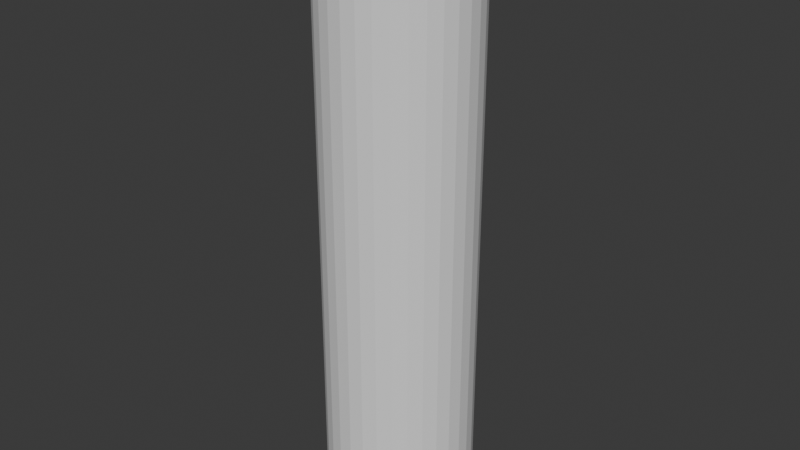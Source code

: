 # Source: spider_leg.blend  (saved by Blender 5.1.30; exported with 4.5.12 LTS)
import bpy
from mathutils import Matrix  # noqa: F401  (used for matrix-valued properties, if any)

bpy.ops.wm.read_factory_settings(use_empty=True)
scene = bpy.context.scene
scene.name = 'Scene'

# ---- collections
col_collection = bpy.data.collections.new('Collection'); scene.collection.children.link(col_collection)

# ---- world
world_world = bpy.data.worlds.new('World'); scene.world = world_world
world_world.use_nodes = True; world_world.node_tree.nodes.clear()
_N = world_world.node_tree.nodes; _L = world_world.node_tree.links
n0 = _N.new('ShaderNodeOutputWorld'); n0.name = 'World Output'; n0.location = (200, 100)
n1 = _N.new('ShaderNodeBackground'); n1.name = 'Background'; n1.location = (-200, 100)
n1.inputs[0].default_value = (0.05088, 0.05088, 0.05088, 1.0)
_L.new(n1.outputs[0], n0.inputs[0])
n0.is_active_output = True
world_world.color = (0.05088, 0.05088, 0.05088)
world_world.sun_shadow_jitter_overblur = 0.0

# ---- meshes
me_cylinder = bpy.data.meshes.new('Cylinder')
me_cylinder.from_pydata([(0.0, 1.0, -1.0), (0.0, 1.0, 1.0), (0.1951, 0.9808, -1.0), (0.1951, 0.9808, 1.0), (0.3827, 0.9239, -1.0), (0.3827, 0.9239, 1.0), (0.5556, 0.8315, -1.0), (0.5556, 0.8315, 1.0), (0.7071, 0.7071, -1.0), (0.7071, 0.7071, 1.0), (0.8315, 0.5556, -1.0), (0.8315, 0.5556, 1.0), (0.9239, 0.3827, -1.0), (0.9239, 0.3827, 1.0), (0.9808, 0.1951, -1.0), (0.9808, 0.1951, 1.0), (1.0, 0.0, -1.0), (1.0, 0.0, 1.0), (0.9808, -0.1951, -1.0), (0.9808, -0.1951, 1.0), (0.9239, -0.3827, -1.0), (0.9239, -0.3827, 1.0), (0.8315, -0.5556, -1.0), (0.8315, -0.5556, 1.0), (0.7071, -0.7071, -1.0), (0.7071, -0.7071, 1.0), (0.5556, -0.8315, -1.0), (0.5556, -0.8315, 1.0), (0.3827, -0.9239, -1.0), (0.3827, -0.9239, 1.0), (0.1951, -0.9808, -1.0), (0.1951, -0.9808, 1.0), (0.0, -1.0, -1.0), (0.0, -1.0, 1.0), (-0.1951, -0.9808, -1.0), (-0.1951, -0.9808, 1.0), (-0.3827, -0.9239, -1.0), (-0.3827, -0.9239, 1.0), (-0.5556, -0.8315, -1.0), (-0.5556, -0.8315, 1.0), (-0.7071, -0.7071, -1.0), (-0.7071, -0.7071, 1.0), (-0.8315, -0.5556, -1.0), (-0.8315, -0.5556, 1.0), (-0.9239, -0.3827, -1.0), (-0.9239, -0.3827, 1.0), (-0.9808, -0.1951, -1.0), (-0.9808, -0.1951, 1.0), (-1.0, 0.0, -1.0), (-1.0, 0.0, 1.0), (-0.9808, 0.1951, -1.0), (-0.9808, 0.1951, 1.0), (-0.9239, 0.3827, -1.0), (-0.9239, 0.3827, 1.0), (-0.8315, 0.5556, -1.0), (-0.8315, 0.5556, 1.0), (-0.7071, 0.7071, -1.0), (-0.7071, 0.7071, 1.0), (-0.5556, 0.8315, -1.0), (-0.5556, 0.8315, 1.0), (-0.3827, 0.9239, -1.0), (-0.3827, 0.9239, 1.0), (-0.1951, 0.9808, -1.0), (-0.1951, 0.9808, 1.0)], [], [(0, 1, 3, 2), (2, 3, 5, 4), (4, 5, 7, 6), (6, 7, 9, 8), (8, 9, 11, 10), (10, 11, 13, 12), (12, 13, 15, 14), (14, 15, 17, 16), (16, 17, 19, 18), (18, 19, 21, 20), (20, 21, 23, 22), (22, 23, 25, 24), (24, 25, 27, 26), (26, 27, 29, 28), (28, 29, 31, 30), (30, 31, 33, 32), (32, 33, 35, 34), (34, 35, 37, 36), (36, 37, 39, 38), (38, 39, 41, 40), (40, 41, 43, 42), (42, 43, 45, 44), (44, 45, 47, 46), (46, 47, 49, 48), (48, 49, 51, 50), (50, 51, 53, 52), (52, 53, 55, 54), (54, 55, 57, 56), (56, 57, 59, 58), (58, 59, 61, 60), (3, 1, 63, 61, 59, 57, 55, 53, 51, 49, 47, 45, 43, 41, 39, 37, 35, 33, 31, 29, 27, 25, 23, 21, 19, 17, 15, 13, 11, 9, 7, 5), (60, 61, 63, 62), (62, 63, 1, 0), (0, 2, 4, 6, 8, 10, 12, 14, 16, 18, 20, 22, 24, 26, 28, 30, 32, 34, 36, 38, 40, 42, 44, 46, 48, 50, 52, 54, 56, 58, 60, 62)])
_uv = me_cylinder.uv_layers.new(name='UVMap')
_uv.uv.foreach_set('vector', [1.0, 0.5, 1.0, 1.0, 0.9688, 1.0, 0.9688, 0.5, 0.9688, 0.5, 0.9688, 1.0, 0.9375, 1.0, 0.9375, 0.5, 0.9375, 0.5, 0.9375, 1.0, 0.9062, 1.0, 0.9062, 0.5, 0.9062, 0.5, 0.9062, 1.0, 0.875, 1.0, 0.875, 0.5, 0.875, 0.5, 0.875, 1.0, 0.8438, 1.0, 0.8438, 0.5, 0.8438, 0.5, 0.8438, 1.0, 0.8125, 1.0, 0.8125, 0.5, 0.8125, 0.5, 0.8125, 1.0, 0.7812, 1.0, 0.7812, 0.5, 0.7812, 0.5, 0.7812, 1.0, 0.75, 1.0, 0.75, 0.5, 0.75, 0.5, 0.75, 1.0, 0.7188, 1.0, 0.7188, 0.5, 0.7188, 0.5, 0.7188, 1.0, 0.6875, 1.0, 0.6875, 0.5, 0.6875, 0.5, 0.6875, 1.0, 0.6562, 1.0, 0.6562, 0.5, 0.6562, 0.5, 0.6562, 1.0, 0.625, 1.0, 0.625, 0.5, 0.625, 0.5, 0.625, 1.0, 0.5938, 1.0, 0.5938, 0.5, 0.5938, 0.5, 0.5938, 1.0, 0.5625, 1.0, 0.5625, 0.5, 0.5625, 0.5, 0.5625, 1.0, 0.5312, 1.0, 0.5312, 0.5, 0.5312, 0.5, 0.5312, 1.0, 0.5, 1.0, 0.5, 0.5, 0.5, 0.5, 0.5, 1.0, 0.4688, 1.0, 0.4688, 0.5, 0.4688, 0.5, 0.4688, 1.0, 0.4375, 1.0, 0.4375, 0.5, 0.4375, 0.5, 0.4375, 1.0, 0.4062, 1.0, 0.4062, 0.5, 0.4062, 0.5, 0.4062, 1.0, 0.375, 1.0, 0.375, 0.5, 0.375, 0.5, 0.375, 1.0, 0.3438, 1.0, 0.3438, 0.5, 0.3438, 0.5, 0.3438, 1.0, 0.3125, 1.0, 0.3125, 0.5, 0.3125, 0.5, 0.3125, 1.0, 0.2812, 1.0, 0.2812, 0.5, 0.2812, 0.5, 0.2812, 1.0, 0.25, 1.0, 0.25, 0.5, 0.25, 0.5, 0.25, 1.0, 0.2188, 1.0, 0.2188, 0.5, 0.2188, 0.5, 0.2188, 1.0, 0.1875, 1.0, 0.1875, 0.5, 0.1875, 0.5, 0.1875, 1.0, 0.1562, 1.0, 0.1562, 0.5, 0.1562, 0.5, 0.1562, 1.0, 0.125, 1.0, 0.125, 0.5, 0.125, 0.5, 0.125, 1.0, 0.09375, 1.0, 0.09375, 0.5, 0.09375, 0.5, 0.09375, 1.0, 0.0625, 1.0, 0.0625, 0.5, 0.2968, 0.4854, 0.25, 0.49, 0.2032, 0.4854, 0.1582, 0.4717, 0.1167, 0.4496, 0.08029, 0.4197, 0.05045, 0.3833, 0.02827, 0.3418, 0.01461, 0.2968, 0.01, 0.25, 0.01461, 0.2032, 0.02827, 0.1582, 0.05045, 0.1167, 0.08029, 0.08029, 0.1167, 0.05045, 0.1582, 0.02827, 0.2032, 0.01461, 0.25, 0.01, 0.2968, 0.01461, 0.3418, 0.02827, 0.3833, 0.05045, 0.4197, 0.08029, 0.4496, 0.1167, 0.4717, 0.1582, 0.4854, 0.2032, 0.49, 0.25, 0.4854, 0.2968, 0.4717, 0.3418, 0.4496, 0.3833, 0.4197, 0.4197, 0.3833, 0.4496, 0.3418, 0.4717, 0.0625, 0.5, 0.0625, 1.0, 0.03125, 1.0, 0.03125, 0.5, 0.03125, 0.5, 0.03125, 1.0, 0.0, 1.0, 0.0, 0.5, 0.75, 0.49, 0.7968, 0.4854, 0.8418, 0.4717, 0.8833, 0.4496, 0.9197, 0.4197, 0.9496, 0.3833, 0.9717, 0.3418, 0.9854, 0.2968, 0.99, 0.25, 0.9854, 0.2032, 0.9717, 0.1582, 0.9496, 0.1167, 0.9197, 0.08029, 0.8833, 0.05045, 0.8418, 0.02827, 0.7968, 0.01461, 0.75, 0.01, 0.7032, 0.01461, 0.6582, 0.02827, 0.6167, 0.05045, 0.5803, 0.08029, 0.5504, 0.1167, 0.5283, 0.1582, 0.5146, 0.2032, 0.51, 0.25, 0.5146, 0.2968, 0.5283, 0.3418, 0.5504, 0.3833, 0.5803, 0.4197, 0.6167, 0.4496, 0.6582, 0.4717, 0.7032, 0.4854])
me_cylinder.update()
me_cylinder_001 = bpy.data.meshes.new('Cylinder.001')
me_cylinder_001.from_pydata([(0.0, 1.0, -1.0), (0.0, 1.0, 1.0), (0.1951, 0.9808, -1.0), (0.1951, 0.9808, 1.0), (0.3827, 0.9239, -1.0), (0.3827, 0.9239, 1.0), (0.5556, 0.8315, -1.0), (0.5556, 0.8315, 1.0), (0.7071, 0.7071, -1.0), (0.7071, 0.7071, 1.0), (0.8315, 0.5556, -1.0), (0.8315, 0.5556, 1.0), (0.9239, 0.3827, -1.0), (0.9239, 0.3827, 1.0), (0.9808, 0.1951, -1.0), (0.9808, 0.1951, 1.0), (1.0, 0.0, -1.0), (1.0, 0.0, 1.0), (0.9808, -0.1951, -1.0), (0.9808, -0.1951, 1.0), (0.9239, -0.3827, -1.0), (0.9239, -0.3827, 1.0), (0.8315, -0.5556, -1.0), (0.8315, -0.5556, 1.0), (0.7071, -0.7071, -1.0), (0.7071, -0.7071, 1.0), (0.5556, -0.8315, -1.0), (0.5556, -0.8315, 1.0), (0.3827, -0.9239, -1.0), (0.3827, -0.9239, 1.0), (0.1951, -0.9808, -1.0), (0.1951, -0.9808, 1.0), (0.0, -1.0, -1.0), (0.0, -1.0, 1.0), (-0.1951, -0.9808, -1.0), (-0.1951, -0.9808, 1.0), (-0.3827, -0.9239, -1.0), (-0.3827, -0.9239, 1.0), (-0.5556, -0.8315, -1.0), (-0.5556, -0.8315, 1.0), (-0.7071, -0.7071, -1.0), (-0.7071, -0.7071, 1.0), (-0.8315, -0.5556, -1.0), (-0.8315, -0.5556, 1.0), (-0.9239, -0.3827, -1.0), (-0.9239, -0.3827, 1.0), (-0.9808, -0.1951, -1.0), (-0.9808, -0.1951, 1.0), (-1.0, 0.0, -1.0), (-1.0, 0.0, 1.0), (-0.9808, 0.1951, -1.0), (-0.9808, 0.1951, 1.0), (-0.9239, 0.3827, -1.0), (-0.9239, 0.3827, 1.0), (-0.8315, 0.5556, -1.0), (-0.8315, 0.5556, 1.0), (-0.7071, 0.7071, -1.0), (-0.7071, 0.7071, 1.0), (-0.5556, 0.8315, -1.0), (-0.5556, 0.8315, 1.0), (-0.3827, 0.9239, -1.0), (-0.3827, 0.9239, 1.0), (-0.1951, 0.9808, -1.0), (-0.1951, 0.9808, 1.0)], [], [(0, 1, 3, 2), (2, 3, 5, 4), (4, 5, 7, 6), (6, 7, 9, 8), (8, 9, 11, 10), (10, 11, 13, 12), (12, 13, 15, 14), (14, 15, 17, 16), (16, 17, 19, 18), (18, 19, 21, 20), (20, 21, 23, 22), (22, 23, 25, 24), (24, 25, 27, 26), (26, 27, 29, 28), (28, 29, 31, 30), (30, 31, 33, 32), (32, 33, 35, 34), (34, 35, 37, 36), (36, 37, 39, 38), (38, 39, 41, 40), (40, 41, 43, 42), (42, 43, 45, 44), (44, 45, 47, 46), (46, 47, 49, 48), (48, 49, 51, 50), (50, 51, 53, 52), (52, 53, 55, 54), (54, 55, 57, 56), (56, 57, 59, 58), (58, 59, 61, 60), (3, 1, 63, 61, 59, 57, 55, 53, 51, 49, 47, 45, 43, 41, 39, 37, 35, 33, 31, 29, 27, 25, 23, 21, 19, 17, 15, 13, 11, 9, 7, 5), (60, 61, 63, 62), (62, 63, 1, 0), (0, 2, 4, 6, 8, 10, 12, 14, 16, 18, 20, 22, 24, 26, 28, 30, 32, 34, 36, 38, 40, 42, 44, 46, 48, 50, 52, 54, 56, 58, 60, 62)])
_uv = me_cylinder_001.uv_layers.new(name='UVMap')
_uv.uv.foreach_set('vector', [1.0, 0.5, 1.0, 1.0, 0.9688, 1.0, 0.9688, 0.5, 0.9688, 0.5, 0.9688, 1.0, 0.9375, 1.0, 0.9375, 0.5, 0.9375, 0.5, 0.9375, 1.0, 0.9062, 1.0, 0.9062, 0.5, 0.9062, 0.5, 0.9062, 1.0, 0.875, 1.0, 0.875, 0.5, 0.875, 0.5, 0.875, 1.0, 0.8438, 1.0, 0.8438, 0.5, 0.8438, 0.5, 0.8438, 1.0, 0.8125, 1.0, 0.8125, 0.5, 0.8125, 0.5, 0.8125, 1.0, 0.7812, 1.0, 0.7812, 0.5, 0.7812, 0.5, 0.7812, 1.0, 0.75, 1.0, 0.75, 0.5, 0.75, 0.5, 0.75, 1.0, 0.7188, 1.0, 0.7188, 0.5, 0.7188, 0.5, 0.7188, 1.0, 0.6875, 1.0, 0.6875, 0.5, 0.6875, 0.5, 0.6875, 1.0, 0.6562, 1.0, 0.6562, 0.5, 0.6562, 0.5, 0.6562, 1.0, 0.625, 1.0, 0.625, 0.5, 0.625, 0.5, 0.625, 1.0, 0.5938, 1.0, 0.5938, 0.5, 0.5938, 0.5, 0.5938, 1.0, 0.5625, 1.0, 0.5625, 0.5, 0.5625, 0.5, 0.5625, 1.0, 0.5312, 1.0, 0.5312, 0.5, 0.5312, 0.5, 0.5312, 1.0, 0.5, 1.0, 0.5, 0.5, 0.5, 0.5, 0.5, 1.0, 0.4688, 1.0, 0.4688, 0.5, 0.4688, 0.5, 0.4688, 1.0, 0.4375, 1.0, 0.4375, 0.5, 0.4375, 0.5, 0.4375, 1.0, 0.4062, 1.0, 0.4062, 0.5, 0.4062, 0.5, 0.4062, 1.0, 0.375, 1.0, 0.375, 0.5, 0.375, 0.5, 0.375, 1.0, 0.3438, 1.0, 0.3438, 0.5, 0.3438, 0.5, 0.3438, 1.0, 0.3125, 1.0, 0.3125, 0.5, 0.3125, 0.5, 0.3125, 1.0, 0.2812, 1.0, 0.2812, 0.5, 0.2812, 0.5, 0.2812, 1.0, 0.25, 1.0, 0.25, 0.5, 0.25, 0.5, 0.25, 1.0, 0.2188, 1.0, 0.2188, 0.5, 0.2188, 0.5, 0.2188, 1.0, 0.1875, 1.0, 0.1875, 0.5, 0.1875, 0.5, 0.1875, 1.0, 0.1562, 1.0, 0.1562, 0.5, 0.1562, 0.5, 0.1562, 1.0, 0.125, 1.0, 0.125, 0.5, 0.125, 0.5, 0.125, 1.0, 0.09375, 1.0, 0.09375, 0.5, 0.09375, 0.5, 0.09375, 1.0, 0.0625, 1.0, 0.0625, 0.5, 0.2968, 0.4854, 0.25, 0.49, 0.2032, 0.4854, 0.1582, 0.4717, 0.1167, 0.4496, 0.08029, 0.4197, 0.05045, 0.3833, 0.02827, 0.3418, 0.01461, 0.2968, 0.01, 0.25, 0.01461, 0.2032, 0.02827, 0.1582, 0.05045, 0.1167, 0.08029, 0.08029, 0.1167, 0.05045, 0.1582, 0.02827, 0.2032, 0.01461, 0.25, 0.01, 0.2968, 0.01461, 0.3418, 0.02827, 0.3833, 0.05045, 0.4197, 0.08029, 0.4496, 0.1167, 0.4717, 0.1582, 0.4854, 0.2032, 0.49, 0.25, 0.4854, 0.2968, 0.4717, 0.3418, 0.4496, 0.3833, 0.4197, 0.4197, 0.3833, 0.4496, 0.3418, 0.4717, 0.0625, 0.5, 0.0625, 1.0, 0.03125, 1.0, 0.03125, 0.5, 0.03125, 0.5, 0.03125, 1.0, 0.0, 1.0, 0.0, 0.5, 0.75, 0.49, 0.7968, 0.4854, 0.8418, 0.4717, 0.8833, 0.4496, 0.9197, 0.4197, 0.9496, 0.3833, 0.9717, 0.3418, 0.9854, 0.2968, 0.99, 0.25, 0.9854, 0.2032, 0.9717, 0.1582, 0.9496, 0.1167, 0.9197, 0.08029, 0.8833, 0.05045, 0.8418, 0.02827, 0.7968, 0.01461, 0.75, 0.01, 0.7032, 0.01461, 0.6582, 0.02827, 0.6167, 0.05045, 0.5803, 0.08029, 0.5504, 0.1167, 0.5283, 0.1582, 0.5146, 0.2032, 0.51, 0.25, 0.5146, 0.2968, 0.5283, 0.3418, 0.5504, 0.3833, 0.5803, 0.4197, 0.6167, 0.4496, 0.6582, 0.4717, 0.7032, 0.4854])
me_cylinder_001.materials.append(None)
me_cylinder_001.update()
arm_armature = bpy.data.armatures.new('Armature')  # bones are not reproduced

# ---- objects
ob_cylinder = bpy.data.objects.new('Cylinder', me_cylinder)
ob_cylinder_001 = bpy.data.objects.new('Cylinder.001', me_cylinder_001)
ob_armature = bpy.data.objects.new('Armature', arm_armature)

# ---- transforms, parenting, visibility, modifiers, constraints
ob_cylinder.parent = ob_armature
ob_cylinder.location = (0.0, 0.0, -2.0)
ob_cylinder.scale = (1.0, 1.0, 2.0)
_vg = ob_cylinder.vertex_groups.new(name='Bone')
for _i, _w in zip([0, 1, 2, 3, 4, 5, 6, 7, 8, 9, 10, 11, 12, 13, 14, 15, 16, 17, 18, 19, 20, 21, 22, 23, 24, 25, 26, 27, 28, 29, 30, 31, 32, 33, 34, 35, 36, 37, 38, 39, 40, 41, 42, 43, 44, 45, 46, 47, 48, 49, 50, 51, 52, 53, 54, 55, 56, 57, 58, 59, 60, 61, 62, 63], [0.5081, 0.9835, 0.5083, 0.9838, 0.5083, 0.984, 0.5084, 0.9838, 0.5083, 0.9835, 0.5083, 0.9835, 0.508, 0.9834, 0.5077, 0.9835, 0.508, 0.9836, 0.5083, 0.9839, 0.5083, 0.9842, 0.5084, 0.9839, 0.5083, 0.9836, 0.5083, 0.9836, 0.5081, 0.9834, 0.5079, 0.9835, 0.5081, 0.9835, 0.5083, 0.9838, 0.5083, 0.984, 0.5084, 0.9838, 0.5083, 0.9835, 0.5083, 0.9835, 0.508, 0.9834, 0.5077, 0.9835, 0.508, 0.9836, 0.5083, 0.9839, 0.5083, 0.9842, 0.5084, 0.9839, 0.5083, 0.9836, 0.5083, 0.9836, 0.5081, 0.9834, 0.5079, 0.9835]): _vg.add([_i], _w, 'REPLACE')
_vg = ob_cylinder.vertex_groups.new(name='Bone.001')
for _i, _w in zip([0, 1, 2, 3, 4, 5, 6, 7, 8, 9, 10, 11, 12, 13, 14, 15, 16, 17, 18, 20, 22, 24, 26, 28, 30, 32, 34, 36, 38, 40, 42, 44, 46, 48, 50, 52, 54, 56, 58, 60, 62], [0.009869, 0.0, 0.008612, 0.0, 0.002935, 0.0, 0.007509, 0.0, 0.004588, 0.0, 0.008317, 0.0, 0.0004218, 0.0, 0.005796, 0.0, 0.0004558, 0.0, 0.002831, 0.001592, 0.0008979, 0.002771, 0.004131, 0.005131, 0.002615, 0.006283, 0.002373, 0.003834, 0.0005148, 0.0002769, 0.0003824, 0.004793, 0.01727, 0.01431, 0.0159, 0.02394, 0.02622, 0.02136, 0.006548, 0.0008899, 0.003381]): _vg.add([_i], _w, 'REPLACE')
_m = ob_cylinder.modifiers.new('Armature', 'ARMATURE')
_m.object = ob_armature
ob_cylinder_001.parent = ob_armature
ob_cylinder_001.location = (0.0, 0.0, -6.0)
ob_cylinder_001.scale = (1.0, 1.0, 2.0)
_vg = ob_cylinder_001.vertex_groups.new(name='Bone')
for _i, _w in zip([1, 3, 5, 7, 9, 11, 13, 15, 17, 19, 21, 23, 25, 27, 29, 31, 33, 35, 37, 39, 41, 43, 45, 47, 49, 51, 53, 55, 57, 59, 61, 63], [0.4917, 0.4919, 0.4921, 0.4919, 0.4917, 0.4917, 0.4916, 0.4917, 0.4917, 0.492, 0.4923, 0.492, 0.4917, 0.4917, 0.4916, 0.4917, 0.4917, 0.4919, 0.4921, 0.4919, 0.4917, 0.4917, 0.4916, 0.4917, 0.4917, 0.492, 0.4923, 0.492, 0.4917, 0.4917, 0.4916, 0.4917]): _vg.add([_i], _w, 'REPLACE')
_vg = ob_cylinder_001.vertex_groups.new(name='Bone.001')
for _i, _w in zip([0, 1, 2, 3, 4, 5, 6, 7, 8, 9, 10, 11, 12, 13, 14, 15, 16, 17, 18, 19, 20, 21, 22, 23, 24, 25, 26, 27, 28, 29, 30, 31, 32, 33, 34, 35, 36, 37, 38, 39, 40, 41, 42, 43, 44, 45, 46, 47, 48, 49, 50, 51, 52, 53, 54, 55, 56, 57, 58, 59, 60, 61, 62, 63], [0.9838, 1.0, 0.9835, 1.0, 0.9835, 1.0, 0.9834, 1.0, 0.9836, 0.9997, 0.9836, 0.9999, 0.9839, 0.9997, 0.9842, 0.9993, 0.9839, 0.9993, 0.9836, 0.9998, 0.9835, 0.9994, 0.9834, 0.9997, 0.9835, 0.9984, 0.9835, 0.9924, 0.9838, 0.9996, 0.984, 1.0, 0.9838, 0.9999, 0.9835, 0.9999, 0.9835, 1.0, 0.9834, 0.9999, 0.9836, 0.9996, 0.9836, 0.9998, 0.9839, 0.9999, 0.9842, 0.9996, 0.9839, 0.9999, 0.9836, 0.9999, 0.9835, 0.9997, 0.9834, 0.9998, 0.9835, 1.0, 0.9835, 1.0, 0.9838, 1.0, 0.984, 1.0]): _vg.add([_i], _w, 'REPLACE')
_m = ob_cylinder_001.modifiers.new('Armature', 'ARMATURE')
_m.object = ob_armature
ob_armature.location = (0.0, 0.0, 0.0)
ob_armature.show_in_front = True

# ---- collection membership
col_collection.objects.link(ob_cylinder)
col_collection.objects.link(ob_cylinder_001)
col_collection.objects.link(ob_armature)

# ---- scene / render settings (as saved in the file)
scene.frame_start = 1; scene.frame_end = 250; scene.frame_set(1)
scene.render.engine = 'BLENDER_EEVEE_NEXT'
scene.render.bake_bias = 0.0
scene.render.bake_samples = 0
scene.cycles.sampling_pattern = 'TABULATED_SOBOL'
scene.eevee.use_volume_custom_range = False
bpy.context.view_layer.update()

# ---- added for rendering (the .blend has no active camera and no usable light): camera, sun
cam_auto = bpy.data.cameras.new('AutoCamera')
cam_auto.lens = 50.0
cam_auto.sensor_width = 36.0
cam_auto.clip_end = 1000.0
ob_auto_camera = bpy.data.objects.new('AutoCamera', cam_auto)
scene.collection.objects.link(ob_auto_camera)
ob_auto_camera.location = (7.85079, -9.42095, 2.28063)
ob_auto_camera.rotation_euler = (1.09748, -7.21219e-08, 0.694738)
scene.camera = ob_auto_camera
light_auto_sun = bpy.data.lights.new('AutoSun', 'SUN')
light_auto_sun.energy = 3.0
light_auto_sun.angle = 0.0523599
ob_auto_sun = bpy.data.objects.new('AutoSun', light_auto_sun)
scene.collection.objects.link(ob_auto_sun)
ob_auto_sun.rotation_euler = (0.872665, 0.174533, 0.523599)
bpy.context.view_layer.update()
